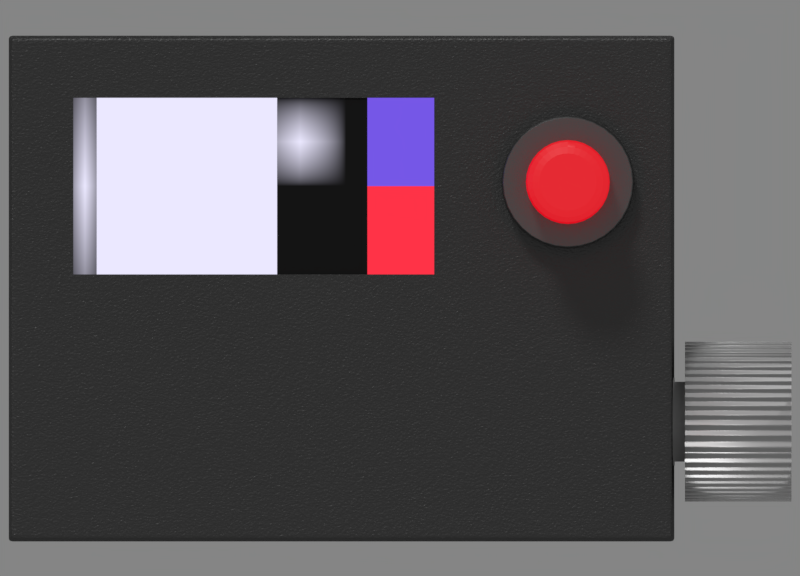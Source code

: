 # Source: mRemote.blend  (saved by Blender 2.78.0; exported with 4.5.12 LTS)
import bpy
from mathutils import Matrix  # noqa: F401  (used for matrix-valued properties, if any)

bpy.ops.wm.read_factory_settings(use_empty=True)
scene = bpy.context.scene
scene.name = 'Scene'

# ---- collections
col_collection_1 = bpy.data.collections.new('Collection 1'); scene.collection.children.link(col_collection_1)
col_collection_2 = bpy.data.collections.new('Collection 2'); scene.collection.children.link(col_collection_2)

# ---- images (referenced by path relative to the original .blend; pixels are not part of the script)
import os
ASSET_DIR = os.environ.get("B2B_ASSET_DIR", "")  # directory of the original .blend (textures are referenced by path, not embedded)
HERE = os.path.dirname(os.path.abspath(__file__))  # packed textures are extracted next to this script under _unpacked/

def load_image(name, relpath, width, height, colorspace="sRGB"):
    """Load a texture the original file referenced (path relative to the .blend, or extracted next to this script)."""
    p = next((c for c in (os.path.join(HERE, relpath), os.path.join(ASSET_DIR, relpath)) if relpath and os.path.exists(c)), "")
    if p:
        img = bpy.data.images.load(p, check_existing=True)
        img.name = name
    else:  # same state as the original file: an image datablock whose file is absent (Cycles renders it pink)
        img = bpy.data.images.new(name, width, height)
        img.source = "FILE"
        img.filepath = "//" + (relpath or name)
    img.colorspace_settings.name = colorspace
    return img
img_n_value_png = load_image('n-value.png', 'n-value.png', 1024, 1024, 'sRGB')
img_rf_64_png = load_image('rf_64.png', 'rf_64.png', 1024, 1024, 'sRGB')
img_rec_64_png = load_image('rec_64.png', 'rec_64.png', 1024, 1024, 'sRGB')
img_iris_64_png = load_image('iris_64.png', 'iris_64.png', 1024, 1024, 'sRGB')
img_rot_32_png = load_image('rot_32.png', 'rot_32.png', 1024, 1024, 'sRGB')

# ---- materials (node trees are filled in below, after node groups)
mat_plasik_glnzend = bpy.data.materials.new('Plasik glnzend')
mat_plasik_glnzend.alpha_threshold = 0.0
mat_plasik_glnzend.roughness = 0.5
mat_plasik_glnzend.line_color = (0.0, 0.0, 0.0, 1.0)
mat_plasik_rot = bpy.data.materials.new('Plasik rot')
mat_plasik_rot.alpha_threshold = 0.0
mat_plasik_rot.roughness = 0.5
mat_plasik_rot.line_color = (0.0, 0.0, 0.0, 1.0)
mat_plasik = bpy.data.materials.new('Plasik')
mat_plasik.alpha_threshold = 0.0
mat_plasik.roughness = 0.5
mat_plasik.line_color = (0.0, 0.0, 0.0, 1.0)
mat_dark = bpy.data.materials.new('dark')
mat_dark.alpha_threshold = 0.0
mat_dark.roughness = 0.5
mat_oled_nav = bpy.data.materials.new('oled nav')
mat_oled_nav.alpha_threshold = 0.0
mat_oled_nav.roughness = 0.5
mat_oled_rf = bpy.data.materials.new('oled rf')
mat_oled_rf.alpha_threshold = 0.0
mat_oled_rf.roughness = 0.5
mat_oled_rec = bpy.data.materials.new('oled rec')
mat_oled_rec.alpha_threshold = 0.0
mat_oled_rec.roughness = 0.5
mat_oled_icon = bpy.data.materials.new('oled icon')
mat_oled_icon.alpha_threshold = 0.0
mat_oled_icon.roughness = 0.5
mat_oled_edit = bpy.data.materials.new('oled edit')
mat_oled_edit.alpha_threshold = 0.0
mat_oled_edit.roughness = 0.5
mat_aluriffel = bpy.data.materials.new('Aluriffel')
mat_aluriffel.alpha_threshold = 0.0
mat_aluriffel.roughness = 0.5
mat_alu = bpy.data.materials.new('Alu')
mat_alu.alpha_threshold = 0.0
mat_alu.roughness = 0.5

# ---- material node trees
mat_plasik_glnzend.use_nodes = True; mat_plasik_glnzend.node_tree.nodes.clear()
_N = mat_plasik_glnzend.node_tree.nodes; _L = mat_plasik_glnzend.node_tree.links
n0 = _N.new('ShaderNodeBsdfDiffuse'); n0.name = 'Diffuse BSDF'; n0.location = (10, 300)
n0.inputs[0].default_value = (0.01059, 0.01059, 0.01059, 1.0)
n1 = _N.new('ShaderNodeMixShader'); n1.name = 'Mix Shader'; n1.location = (240, 283)
n1.inputs[0].default_value = 0.2636
n2 = _N.new('ShaderNodeBsdfAnisotropic'); n2.name = 'Glossy BSDF'; n2.location = (10, 154)
n2.distribution = 'GGX'
n2.inputs[1].default_value = 0.4472
n3 = _N.new('ShaderNodeOutputMaterial'); n3.name = 'Material Output'; n3.location = (535, 165)
n4 = _N.new('ShaderNodeRGBToBW'); n4.name = 'RGB to BW'; n4.location = (189, -25)
n5 = _N.new('ShaderNodeTexNoise'); n5.name = 'Noise Texture'; n5.location = (10, -32)
n5.inputs[2].default_value = 200.0
n6 = _N.new('ShaderNodeMath'); n6.name = 'Math'; n6.location = (372, 48)
n6.operation = 'MULTIPLY'
n6.inputs[1].default_value = 0.005
n7 = _N.new('ShaderNodeDisplacement'); n7.name = 'Displacement'; n7.location = (0, 0)
n7.inputs[1].default_value = 0.0
n7.inputs[2].default_value = 0.1
_L.new(n0.outputs[0], n1.inputs[1])
_L.new(n1.outputs[0], n3.inputs[0])
_L.new(n2.outputs[0], n1.inputs[2])
_L.new(n5.outputs[1], n4.inputs[0])
_L.new(n4.outputs[0], n6.inputs[0])
_L.new(n6.outputs[0], n7.inputs[0])
_L.new(n7.outputs[0], n3.inputs[2])
n3.is_active_output = True
mat_plasik_rot.use_nodes = True; mat_plasik_rot.node_tree.nodes.clear()
_N = mat_plasik_rot.node_tree.nodes; _L = mat_plasik_rot.node_tree.links
n0 = _N.new('ShaderNodeOutputMaterial'); n0.name = 'Material Output'; n0.location = (743, 165)
n1 = _N.new('ShaderNodeBsdfDiffuse'); n1.name = 'Diffuse BSDF'; n1.location = (-1, 450)
n1.inputs[0].default_value = (0.698, 0.0, 0.0007007, 1.0)
n2 = _N.new('ShaderNodeBsdfAnisotropic'); n2.name = 'Glossy BSDF'; n2.location = (1, 133)
n2.distribution = 'GGX'
n2.inputs[1].default_value = 0.4472
n3 = _N.new('ShaderNodeMixShader'); n3.name = 'Mix Shader'; n3.location = (449, 283)
n3.inputs[0].default_value = 0.1091
n4 = _N.new('ShaderNodeMixShader'); n4.name = 'Mix Shader.001'; n4.location = (229, 327)
n4.inputs[0].default_value = 0.8
n5 = _N.new('ShaderNodeEmission'); n5.name = 'Emission'; n5.location = (-5, 289)
n5.inputs[0].default_value = (1.0, 0.0, 0.01318, 1.0)
_L.new(n1.outputs[0], n4.inputs[1])
_L.new(n3.outputs[0], n0.inputs[0])
_L.new(n2.outputs[0], n3.inputs[2])
_L.new(n4.outputs[0], n3.inputs[1])
_L.new(n5.outputs[0], n4.inputs[2])
n0.is_active_output = True
mat_plasik.use_nodes = True; mat_plasik.node_tree.nodes.clear()
_N = mat_plasik.node_tree.nodes; _L = mat_plasik.node_tree.links
n0 = _N.new('ShaderNodeBsdfDiffuse'); n0.name = 'Diffuse BSDF'; n0.location = (10, 300)
n0.inputs[0].default_value = (0.01296, 0.01296, 0.01296, 1.0)
n1 = _N.new('ShaderNodeMixShader'); n1.name = 'Mix Shader'; n1.location = (240, 283)
n1.inputs[0].default_value = 0.1091
n2 = _N.new('ShaderNodeBsdfAnisotropic'); n2.name = 'Glossy BSDF'; n2.location = (10, 154)
n2.distribution = 'GGX'
n2.inputs[1].default_value = 0.4472
n3 = _N.new('ShaderNodeOutputMaterial'); n3.name = 'Material Output'; n3.location = (535, 165)
n4 = _N.new('ShaderNodeRGBToBW'); n4.name = 'RGB to BW'; n4.location = (189, -25)
n5 = _N.new('ShaderNodeTexNoise'); n5.name = 'Noise Texture'; n5.location = (10, -32)
n5.inputs[2].default_value = 250.0
n6 = _N.new('ShaderNodeMath'); n6.name = 'Math'; n6.location = (372, 48)
n6.operation = 'MULTIPLY'
n6.inputs[1].default_value = 0.1
n7 = _N.new('ShaderNodeDisplacement'); n7.name = 'Displacement'; n7.location = (0, 0)
n7.inputs[1].default_value = 0.0
n7.inputs[2].default_value = 0.1
_L.new(n0.outputs[0], n1.inputs[1])
_L.new(n1.outputs[0], n3.inputs[0])
_L.new(n2.outputs[0], n1.inputs[2])
_L.new(n5.outputs[1], n4.inputs[0])
_L.new(n4.outputs[0], n6.inputs[0])
_L.new(n6.outputs[0], n7.inputs[0])
_L.new(n7.outputs[0], n3.inputs[2])
n3.is_active_output = True
mat_dark.use_nodes = True; mat_dark.node_tree.nodes.clear()
_N = mat_dark.node_tree.nodes; _L = mat_dark.node_tree.links
n0 = _N.new('ShaderNodeOutputMaterial'); n0.name = 'Material Output'; n0.location = (475, 295)
n1 = _N.new('ShaderNodeMixShader'); n1.name = 'Mix Shader'; n1.location = (236, 268)
n1.inputs[0].default_value = 0.0
n2 = _N.new('ShaderNodeEmission'); n2.name = 'Emission.001'; n2.location = (6, 184)
n2.inputs[0].default_value = (0.01815, 0.01815, 0.01815, 1.0)
n3 = _N.new('ShaderNodeBsdfDiffuse'); n3.name = 'Diffuse BSDF'; n3.location = (2, 412)
n3.inputs[0].default_value = (0.01677, 0.01677, 0.01677, 1.0)
_L.new(n3.outputs[0], n1.inputs[1])
_L.new(n1.outputs[0], n0.inputs[0])
_L.new(n2.outputs[0], n1.inputs[2])
n0.is_active_output = True
mat_oled_nav.use_nodes = True; mat_oled_nav.node_tree.nodes.clear()
_N = mat_oled_nav.node_tree.nodes; _L = mat_oled_nav.node_tree.links
n0 = _N.new('ShaderNodeOutputMaterial'); n0.name = 'Material Output'; n0.location = (475, 295)
n1 = _N.new('ShaderNodeMixShader'); n1.name = 'Mix Shader'; n1.location = (236, 268)
n2 = _N.new('ShaderNodeEmission'); n2.name = 'Emission.001'; n2.location = (6, 184)
n2.inputs[0].default_value = (0.83, 0.8048, 1.0, 1.0)
n3 = _N.new('ShaderNodeBsdfDiffuse'); n3.name = 'Diffuse BSDF'; n3.location = (2, 412)
n3.inputs[0].default_value = (0.01677, 0.01677, 0.01677, 1.0)
n4 = _N.new('ShaderNodeTexImage'); n4.name = 'Image Texture'; n4.location = (-241, 342)
n4.width = 140
n4.image = img_n_value_png
n4.extension = 'CLIP'
_L.new(n3.outputs[0], n1.inputs[1])
_L.new(n4.outputs[1], n1.inputs[0])
_L.new(n1.outputs[0], n0.inputs[0])
_L.new(n2.outputs[0], n1.inputs[2])
n0.is_active_output = True
mat_oled_rf.use_nodes = True; mat_oled_rf.node_tree.nodes.clear()
_N = mat_oled_rf.node_tree.nodes; _L = mat_oled_rf.node_tree.links
n0 = _N.new('ShaderNodeOutputMaterial'); n0.name = 'Material Output'; n0.location = (475, 295)
n1 = _N.new('ShaderNodeMixShader'); n1.name = 'Mix Shader'; n1.location = (236, 268)
n2 = _N.new('ShaderNodeEmission'); n2.name = 'Emission'; n2.location = (192, -112)
n2.inputs[0].default_value = (0.8, 0.8, 0.8, 1.0)
n3 = _N.new('ShaderNodeEmission'); n3.name = 'Emission.001'; n3.location = (6, 184)
n3.inputs[0].default_value = (0.1794, 0.09622, 0.8, 1.0)
n4 = _N.new('ShaderNodeTexImage'); n4.name = 'Image Texture'; n4.location = (-255, 340)
n4.width = 140
n4.image = img_rf_64_png
n5 = _N.new('ShaderNodeBsdfDiffuse'); n5.name = 'Diffuse BSDF'; n5.location = (2, 412)
n5.inputs[0].default_value = (0.01677, 0.01677, 0.01677, 1.0)
_L.new(n5.outputs[0], n1.inputs[1])
_L.new(n1.outputs[0], n0.inputs[0])
_L.new(n3.outputs[0], n1.inputs[2])
_L.new(n4.outputs[1], n1.inputs[0])
n0.is_active_output = True
mat_oled_rec.use_nodes = True; mat_oled_rec.node_tree.nodes.clear()
_N = mat_oled_rec.node_tree.nodes; _L = mat_oled_rec.node_tree.links
n0 = _N.new('ShaderNodeOutputMaterial'); n0.name = 'Material Output'; n0.location = (475, 295)
n1 = _N.new('ShaderNodeMixShader'); n1.name = 'Mix Shader'; n1.location = (236, 268)
n2 = _N.new('ShaderNodeEmission'); n2.name = 'Emission'; n2.location = (192, -112)
n2.inputs[0].default_value = (0.8, 0.8, 0.8, 1.0)
n3 = _N.new('ShaderNodeEmission'); n3.name = 'Emission.001'; n3.location = (6, 184)
n3.inputs[0].default_value = (1.0, 0.03276, 0.06371, 1.0)
n4 = _N.new('ShaderNodeTexImage'); n4.name = 'Image Texture'; n4.location = (-255, 340)
n4.width = 140
n4.image = img_rec_64_png
n5 = _N.new('ShaderNodeBsdfDiffuse'); n5.name = 'Diffuse BSDF'; n5.location = (2, 412)
n5.inputs[0].default_value = (0.01677, 0.01677, 0.01677, 1.0)
_L.new(n5.outputs[0], n1.inputs[1])
_L.new(n4.outputs[1], n1.inputs[0])
_L.new(n1.outputs[0], n0.inputs[0])
_L.new(n3.outputs[0], n1.inputs[2])
n0.is_active_output = True
mat_oled_icon.use_nodes = True; mat_oled_icon.node_tree.nodes.clear()
_N = mat_oled_icon.node_tree.nodes; _L = mat_oled_icon.node_tree.links
n0 = _N.new('ShaderNodeOutputMaterial'); n0.name = 'Material Output'; n0.location = (475, 295)
n1 = _N.new('ShaderNodeMixShader'); n1.name = 'Mix Shader'; n1.location = (236, 268)
n2 = _N.new('ShaderNodeEmission'); n2.name = 'Emission'; n2.location = (192, -112)
n2.inputs[0].default_value = (0.8, 0.8, 0.8, 1.0)
n3 = _N.new('ShaderNodeEmission'); n3.name = 'Emission.001'; n3.location = (6, 184)
n3.inputs[0].default_value = (0.83, 0.8048, 1.0, 1.0)
n4 = _N.new('ShaderNodeTexImage'); n4.name = 'Image Texture'; n4.location = (-255, 340)
n4.width = 140
n4.image = img_iris_64_png
n5 = _N.new('ShaderNodeBsdfDiffuse'); n5.name = 'Diffuse BSDF'; n5.location = (2, 412)
n5.inputs[0].default_value = (0.01677, 0.01677, 0.01677, 1.0)
_L.new(n5.outputs[0], n1.inputs[1])
_L.new(n4.outputs[1], n1.inputs[0])
_L.new(n1.outputs[0], n0.inputs[0])
_L.new(n3.outputs[0], n1.inputs[2])
n0.is_active_output = True
mat_oled_edit.use_nodes = True; mat_oled_edit.node_tree.nodes.clear()
_N = mat_oled_edit.node_tree.nodes; _L = mat_oled_edit.node_tree.links
n0 = _N.new('ShaderNodeOutputMaterial'); n0.name = 'Material Output'; n0.location = (475, 295)
n1 = _N.new('ShaderNodeMixShader'); n1.name = 'Mix Shader'; n1.location = (236, 268)
n2 = _N.new('ShaderNodeEmission'); n2.name = 'Emission.001'; n2.location = (6, 184)
n2.inputs[0].default_value = (0.83, 0.8048, 1.0, 1.0)
n3 = _N.new('ShaderNodeBsdfDiffuse'); n3.name = 'Diffuse BSDF'; n3.location = (2, 412)
n3.inputs[0].default_value = (0.01677, 0.01677, 0.01677, 1.0)
n4 = _N.new('ShaderNodeTexImage'); n4.name = 'Image Texture'; n4.location = (-241, 342)
n4.width = 140
n4.image = img_rot_32_png
n4.extension = 'CLIP'
_L.new(n3.outputs[0], n1.inputs[1])
_L.new(n4.outputs[1], n1.inputs[0])
_L.new(n1.outputs[0], n0.inputs[0])
_L.new(n2.outputs[0], n1.inputs[2])
n0.is_active_output = True
mat_aluriffel.use_nodes = True; mat_aluriffel.node_tree.nodes.clear()
_N = mat_aluriffel.node_tree.nodes; _L = mat_aluriffel.node_tree.links
n0 = _N.new('ShaderNodeBsdfDiffuse'); n0.name = 'Diffuse BSDF'; n0.location = (10, 300)
n0.inputs[1].default_value = 0.1
n1 = _N.new('ShaderNodeMixShader'); n1.name = 'Mix Shader'; n1.location = (240, 286)
n2 = _N.new('ShaderNodeBsdfAnisotropic'); n2.name = 'Glossy BSDF'; n2.location = (6, 147)
n2.distribution = 'GGX'
n2.inputs[1].default_value = 0.4472
n3 = _N.new('ShaderNodeOutputMaterial'); n3.name = 'Material Output'; n3.location = (873, 245)
n4 = _N.new('ShaderNodeUVMap'); n4.name = 'UV Map'; n4.location = (-222, -44)
n4.uv_map = 'UVMap'
n5 = _N.new('ShaderNodeMapping'); n5.name = 'Mapping'; n5.location = (8, -18)
n5.inputs[2].default_value = (0.0, 0.7854, 0.0)
n6 = _N.new('ShaderNodeMath'); n6.name = 'Math'; n6.location = (700, 145)
n6.operation = 'MULTIPLY'
n6.inputs[1].default_value = 1.0
n7 = _N.new('ShaderNodeTexWave'); n7.name = 'Wave Texture'; n7.location = (408, 57)
n7.bands_direction = 'DIAGONAL'
n7.rings_direction = 'SPHERICAL'
n7.inputs[1].default_value = 16.2
n7.inputs[4].default_value = 1.4
n7.inputs[6].default_value = 1.571
n8 = _N.new('ShaderNodeDisplacement'); n8.name = 'Displacement'; n8.location = (0, 0)
n8.inputs[1].default_value = 0.0
n8.inputs[2].default_value = 0.1
_L.new(n0.outputs[0], n1.inputs[1])
_L.new(n2.outputs[0], n1.inputs[2])
_L.new(n4.outputs[0], n5.inputs[0])
_L.new(n5.outputs[0], n7.inputs[0])
_L.new(n1.outputs[0], n3.inputs[0])
_L.new(n7.outputs[0], n6.inputs[0])
_L.new(n6.outputs[0], n8.inputs[0])
_L.new(n8.outputs[0], n3.inputs[2])
n3.is_active_output = True
mat_alu.use_nodes = True; mat_alu.node_tree.nodes.clear()
_N = mat_alu.node_tree.nodes; _L = mat_alu.node_tree.links
n0 = _N.new('ShaderNodeBsdfDiffuse'); n0.name = 'Diffuse BSDF'; n0.location = (10, 300)
n0.inputs[1].default_value = 0.1
n1 = _N.new('ShaderNodeMixShader'); n1.name = 'Mix Shader'; n1.location = (240, 286)
n2 = _N.new('ShaderNodeBsdfAnisotropic'); n2.name = 'Glossy BSDF'; n2.location = (6, 147)
n2.distribution = 'GGX'
n2.inputs[1].default_value = 0.4472
n3 = _N.new('ShaderNodeOutputMaterial'); n3.name = 'Material Output'; n3.location = (480, 235)
_L.new(n0.outputs[0], n1.inputs[1])
_L.new(n2.outputs[0], n1.inputs[2])
_L.new(n1.outputs[0], n3.inputs[0])
n3.is_active_output = True

# ---- world
world_world = bpy.data.worlds.new('World'); scene.world = world_world
world_world.use_nodes = True; world_world.node_tree.nodes.clear()
_N = world_world.node_tree.nodes; _L = world_world.node_tree.links
n0 = _N.new('ShaderNodeBackground'); n0.name = 'Background'; n0.location = (26, 307)
n0.inputs[0].default_value = (0.233, 0.233, 0.233, 1.0)
n1 = _N.new('ShaderNodeOutputWorld'); n1.name = 'World Output'; n1.location = (325, 306)
_L.new(n0.outputs[0], n1.inputs[0])
n1.is_active_output = True
world_world.color = (0.1473, 0.1473, 0.1473)
world_world.use_sun_shadow = False
world_world.sun_shadow_jitter_overblur = 0.0
world_world.cycles.sampling_method = 'MANUAL'

# ---- cameras
cam_camera_001 = bpy.data.cameras.new('Camera.001')
cam_camera_001.type = 'ORTHO'
cam_camera_001.clip_end = 100.0
cam_camera_001.lens = 35.0
cam_camera_001.sensor_width = 32.0
cam_camera_001.sensor_height = 18.0
cam_camera_001.ortho_scale = 6.01
cam_camera_001.display_size = 2.0
cam_camera_001.dof.focus_distance = 0.0
cam_camera = bpy.data.cameras.new('Camera')
cam_camera.clip_end = 100.0
cam_camera.lens = 35.0
cam_camera.sensor_width = 32.0
cam_camera.sensor_height = 18.0
cam_camera.ortho_scale = 7.314
cam_camera.dof.focus_distance = 0.0

# ---- lights
light_lamp_001 = bpy.data.lights.new('Lamp.001', 'SUN')
light_lamp_001.transmission_factor = 0.0
light_lamp_001.cutoff_distance = 30.0
light_lamp_001.angle = 0.1993
light_lamp_001.energy = 1.0
light_lamp_001.shadow_buffer_clip_start = 1.001
light_lamp_001.shadow_soft_size = 0.1
light_lamp_001.shadow_cascade_max_distance = 1000.0
light_lamp = bpy.data.lights.new('Lamp', 'POINT')
light_lamp.transmission_factor = 0.0
light_lamp.cutoff_distance = 30.0
light_lamp.energy = 100.0
light_lamp.shadow_buffer_clip_start = 1.001
light_lamp.shadow_soft_size = 0.1
light_lamp.shadow_maximum_resolution = 0.006
light_lamp.use_absolute_resolution = True

# ---- meshes
me_circle_001 = bpy.data.meshes.new('Circle.001')
me_circle_001.from_pydata([(0.0, 0.5, 0.0), (-0.09755, 0.4904, 0.0), (-0.1913, 0.4619, 0.0), (-0.2778, 0.4157, 0.0), (-0.3536, 0.3536, 0.0), (-0.4157, 0.2778, 0.0), (-0.4619, 0.1913, 0.0), (-0.4904, 0.09755, 0.0), (-0.5, 3.775e-08, 0.0), (-0.4904, -0.09755, 0.0), (-0.4619, -0.1913, 0.0), (-0.4157, -0.2778, 0.0), (-0.3536, -0.3536, 0.0), (-0.2778, -0.4157, 0.0), (-0.1913, -0.4619, 0.0), (-0.09755, -0.4904, 0.0), (1.629e-07, -0.5, 0.0), (0.09755, -0.4904, 0.0), (0.1913, -0.4619, 0.0), (0.2778, -0.4157, 0.0), (0.3536, -0.3536, 0.0), (0.4157, -0.2778, 0.0), (0.4619, -0.1913, 0.0), (0.4904, -0.09754, 0.0), (0.5, 4.828e-07, 0.0), (0.4904, 0.09755, 0.0), (0.4619, 0.1913, 0.0), (0.4157, 0.2778, 0.0), (0.3536, 0.3536, 0.0), (0.2778, 0.4157, 0.0), (0.1913, 0.4619, 0.0), (0.09754, 0.4904, 0.0), (-2.075e-09, 0.4825, 0.1679), (-0.09414, 0.4733, 0.1679), (-0.1847, 0.4458, 0.1679), (-0.2681, 0.4012, 0.1679), (-0.3412, 0.3412, 0.1679), (-0.4012, 0.2681, 0.1679), (-0.4458, 0.1847, 0.1679), (-0.4733, 0.09414, 0.1679), (-0.4825, 2.918e-08, 0.1679), (-0.4733, -0.09414, 0.1679), (-0.4458, -0.1847, 0.1679), (-0.4012, -0.2681, 0.1679), (-0.3412, -0.3412, 0.1679), (-0.2681, -0.4012, 0.1679), (-0.1847, -0.4458, 0.1679), (-0.09414, -0.4733, 0.1679), (1.552e-07, -0.4825, 0.1679), (0.09414, -0.4733, 0.1679), (0.1847, -0.4458, 0.1679), (0.2681, -0.4012, 0.1679), (0.3412, -0.3412, 0.1679), (0.4012, -0.2681, 0.1679), (0.4458, -0.1847, 0.1679), (0.4733, -0.09414, 0.1679), (0.4825, 4.587e-07, 0.1679), (0.4733, 0.09414, 0.1679), (0.4458, 0.1847, 0.1679), (0.4012, 0.2681, 0.1679), (0.3412, 0.3412, 0.1679), (0.2681, 0.4012, 0.1679), (0.1847, 0.4458, 0.1679), (0.09413, 0.4733, 0.1679), (-9.257e-09, 0.3155, 0.1679), (-0.06154, 0.3094, 0.1679), (-0.1207, 0.2914, 0.1679), (-0.1753, 0.2623, 0.1679), (-0.2231, 0.2231, 0.1679), (-0.2623, 0.1753, 0.1679), (-0.2914, 0.1207, 0.1679), (-0.3094, 0.06154, 0.1679), (-0.3155, 7.292e-08, 0.1679), (-0.3094, -0.06154, 0.1679), (-0.2914, -0.1207, 0.1679), (-0.2623, -0.1753, 0.1679), (-0.2231, -0.2231, 0.1679), (-0.1753, -0.2623, 0.1679), (-0.1207, -0.2914, 0.1679), (-0.06154, -0.3094, 0.1679), (9.353e-08, -0.3155, 0.1679), (0.06154, -0.3094, 0.1679), (0.1207, -0.2914, 0.1679), (0.1753, -0.2623, 0.1679), (0.2231, -0.2231, 0.1679), (0.2623, -0.1753, 0.1679), (0.2914, -0.1207, 0.1679), (0.3094, -0.06154, 0.1679), (0.3155, 3.537e-07, 0.1679), (0.3094, 0.06154, 0.1679), (0.2914, 0.1207, 0.1679), (0.2623, 0.1753, 0.1679), (0.2231, 0.2231, 0.1679), (0.1753, 0.2623, 0.1679), (0.1207, 0.2914, 0.1679), (0.06154, 0.3094, 0.1679), (-9.257e-09, 0.3155, 0.6958), (-0.06154, 0.3094, 0.6958), (-0.1207, 0.2914, 0.6958), (-0.1753, 0.2623, 0.6958), (-0.2231, 0.2231, 0.6958), (-0.2623, 0.1753, 0.6958), (-0.2914, 0.1207, 0.6958), (-0.3094, 0.06154, 0.6958), (-0.3155, 3.307e-08, 0.6958), (-0.3094, -0.06154, 0.6958), (-0.2914, -0.1207, 0.6958), (-0.2623, -0.1753, 0.6958), (-0.2231, -0.2231, 0.6958), (-0.1753, -0.2623, 0.6958), (-0.1207, -0.2914, 0.6958), (-0.06154, -0.3094, 0.6958), (9.353e-08, -0.3155, 0.6958), (0.06154, -0.3094, 0.6958), (0.1207, -0.2914, 0.6958), (0.1753, -0.2623, 0.6958), (0.2231, -0.2231, 0.6958), (0.2623, -0.1753, 0.6958), (0.2914, -0.1207, 0.6958), (0.3094, -0.06154, 0.6958), (0.3155, 3.139e-07, 0.6958), (0.3094, 0.06154, 0.6958), (0.2914, 0.1207, 0.6958), (0.2623, 0.1753, 0.6958), (0.2231, 0.2231, 0.6958), (0.1753, 0.2623, 0.6958), (0.1207, 0.2914, 0.6958), (0.06154, 0.3094, 0.6958)], [], [(3, 2, 34, 35), (30, 29, 61, 62), (17, 16, 48, 49), (4, 3, 35, 36), (31, 30, 62, 63), (18, 17, 49, 50), (5, 4, 36, 37), (0, 31, 63, 32), (19, 18, 50, 51), (6, 5, 37, 38), (20, 19, 51, 52), (7, 6, 38, 39), (21, 20, 52, 53), (8, 7, 39, 40), (22, 21, 53, 54), (9, 8, 40, 41), (23, 22, 54, 55), (10, 9, 41, 42), (24, 23, 55, 56), (11, 10, 42, 43), (25, 24, 56, 57), (12, 11, 43, 44), (26, 25, 57, 58), (13, 12, 44, 45), (27, 26, 58, 59), (14, 13, 45, 46), (1, 0, 32, 33), (28, 27, 59, 60), (15, 14, 46, 47), (2, 1, 33, 34), (29, 28, 60, 61), (16, 15, 47, 48), (57, 56, 88, 89), (44, 43, 75, 76), (58, 57, 89, 90), (45, 44, 76, 77), (59, 58, 90, 91), (46, 45, 77, 78), (33, 32, 64, 65), (60, 59, 91, 92), (47, 46, 78, 79), (34, 33, 65, 66), (61, 60, 92, 93), (48, 47, 79, 80), (35, 34, 66, 67), (62, 61, 93, 94), (49, 48, 80, 81), (36, 35, 67, 68), (63, 62, 94, 95), (50, 49, 81, 82), (37, 36, 68, 69), (32, 63, 95, 64), (51, 50, 82, 83), (38, 37, 69, 70), (52, 51, 83, 84), (39, 38, 70, 71), (53, 52, 84, 85), (40, 39, 71, 72), (54, 53, 85, 86), (41, 40, 72, 73), (55, 54, 86, 87), (42, 41, 73, 74), (56, 55, 87, 88), (43, 42, 74, 75), (65, 64, 96, 97), (92, 91, 123, 124), (79, 78, 110, 111), (66, 65, 97, 98), (93, 92, 124, 125), (80, 79, 111, 112), (67, 66, 98, 99), (94, 93, 125, 126), (81, 80, 112, 113), (68, 67, 99, 100), (95, 94, 126, 127), (82, 81, 113, 114), (69, 68, 100, 101), (64, 95, 127, 96), (83, 82, 114, 115), (70, 69, 101, 102), (84, 83, 115, 116), (71, 70, 102, 103), (85, 84, 116, 117), (72, 71, 103, 104), (86, 85, 117, 118), (73, 72, 104, 105), (87, 86, 118, 119), (74, 73, 105, 106), (88, 87, 119, 120), (75, 74, 106, 107), (89, 88, 120, 121), (76, 75, 107, 108), (90, 89, 121, 122), (77, 76, 108, 109), (91, 90, 122, 123), (78, 77, 109, 110), (97, 96, 127, 126, 125, 124, 123, 122, 121, 120, 119, 118, 117, 116, 115, 114, 113, 112, 111, 110, 109, 108, 107, 106, 105, 104, 103, 102, 101, 100, 99, 98)])
me_circle_001.polygons.foreach_set('use_smooth', [1, 1, 1, 1, 1, 1, 1, 1, 1, 1, 1, 1, 1, 1, 1, 1, 1, 1, 1, 1, 1, 1, 1, 1, 1, 1, 1, 1, 1, 1, 1, 1, 0, 0, 0, 0, 0, 0, 0, 0, 0, 0, 0, 0, 0, 0, 0, 0, 0, 0, 0, 0, 0, 0, 0, 0, 0, 0, 0, 0, 0, 0, 0, 0, 1, 1, 1, 1, 1, 1, 1, 1, 1, 1, 1, 1, 1, 1, 1, 1, 1, 1, 1, 1, 1, 1, 1, 1, 1, 1, 1, 1, 1, 1, 1, 1, 0])
me_circle_001.polygons.foreach_set('material_index', [0, 0, 0, 0, 0, 0, 0, 0, 0, 0, 0, 0, 0, 0, 0, 0, 0, 0, 0, 0, 0, 0, 0, 0, 0, 0, 0, 0, 0, 0, 0, 0, 0, 0, 0, 0, 0, 0, 0, 0, 0, 0, 0, 0, 0, 0, 0, 0, 0, 0, 0, 0, 0, 0, 0, 0, 0, 0, 0, 0, 0, 0, 0, 0, 1, 1, 1, 1, 1, 1, 1, 1, 1, 1, 1, 1, 1, 1, 1, 1, 1, 1, 1, 1, 1, 1, 1, 1, 1, 1, 1, 1, 1, 1, 1, 1, 1])
me_circle_001.materials.append(mat_plasik_glnzend)
me_circle_001.materials.append(mat_plasik_rot)
me_circle_001.use_remesh_preserve_volume = False
me_circle_001.use_remesh_preserve_attributes = False
me_circle_001.use_mirror_vertex_groups = False
me_circle_001.update()
me_cube = bpy.data.meshes.new('Cube')
me_cube.from_pydata([(0.9847, 0.9814, -0.5595), (0.9847, -0.9814, -0.5595), (-0.9847, -0.9814, -0.5595), (-0.9847, 0.9814, -0.5595), (0.9847, 0.9814, -0.5278), (0.9847, -0.9814, -0.5278), (-0.9847, -0.9814, -0.5278), (-0.9847, 0.9814, -0.5278), (0.9923, 0.9772, -0.9769), (0.98, 0.9769, -0.9889), (0.9802, 0.9893, -0.9769), (0.9905, 0.977, -0.9829), (0.9907, 0.9832, -0.9769), (0.989, 0.9828, -0.9827), (0.98, 0.983, -0.9873), (0.986, 0.9769, -0.9873), (0.9858, 0.9827, -0.9858), (0.9862, 0.9876, -0.9769), (0.9801, 0.9875, -0.9829), (0.9859, 0.9859, -0.9827), (0.9923, -0.9772, -0.9769), (0.9802, -0.9893, -0.9769), (0.98, -0.9769, -0.9889), (0.9907, -0.9832, -0.9769), (0.9905, -0.977, -0.9829), (0.989, -0.9828, -0.9827), (0.9801, -0.9875, -0.9829), (0.9862, -0.9876, -0.9769), (0.9859, -0.9859, -0.9827), (0.986, -0.9769, -0.9873), (0.98, -0.983, -0.9873), (0.9858, -0.9827, -0.9858), (-0.9802, -0.9893, -0.9769), (-0.9923, -0.9772, -0.9769), (-0.98, -0.9769, -0.9889), (-0.9862, -0.9876, -0.9769), (-0.9801, -0.9875, -0.9829), (-0.9859, -0.9859, -0.9827), (-0.9905, -0.977, -0.9829), (-0.9907, -0.9832, -0.9769), (-0.989, -0.9828, -0.9827), (-0.98, -0.983, -0.9873), (-0.986, -0.9769, -0.9873), (-0.9858, -0.9827, -0.9858), (-0.9802, 0.9893, -0.9769), (-0.98, 0.9769, -0.9889), (-0.9923, 0.9772, -0.9769), (-0.9801, 0.9875, -0.9829), (-0.9862, 0.9876, -0.9769), (-0.9859, 0.9859, -0.9827), (-0.986, 0.9769, -0.9873), (-0.98, 0.983, -0.9873), (-0.9858, 0.9827, -0.9858), (-0.9907, 0.9832, -0.9769), (-0.9905, 0.977, -0.9829), (-0.989, 0.9828, -0.9827), (0.9801, 0.989, 0.9769), (0.98, 0.9769, 0.9889), (0.9921, 0.977, 0.9769), (0.98, 0.9874, 0.9829), (0.9861, 0.9874, 0.9769), (0.9858, 0.9858, 0.9827), (0.986, 0.9769, 0.9873), (0.98, 0.9829, 0.9873), (0.9858, 0.9827, 0.9858), (0.9905, 0.983, 0.9769), (0.9905, 0.9769, 0.9829), (0.9889, 0.9827, 0.9827), (0.9801, -0.989, 0.9769), (0.9921, -0.977, 0.9769), (0.98, -0.9769, 0.9889), (0.9861, -0.9874, 0.9769), (0.98, -0.9874, 0.9829), (0.9858, -0.9858, 0.9827), (0.9905, -0.9769, 0.9829), (0.9905, -0.983, 0.9769), (0.9889, -0.9827, 0.9827), (0.98, -0.9829, 0.9873), (0.986, -0.9769, 0.9873), (0.9858, -0.9827, 0.9858), (-0.9921, -0.977, 0.9769), (-0.9801, -0.989, 0.9769), (-0.98, -0.9769, 0.9889), (-0.9905, -0.983, 0.9769), (-0.9905, -0.9769, 0.9829), (-0.9889, -0.9827, 0.9827), (-0.98, -0.9874, 0.9829), (-0.9861, -0.9874, 0.9769), (-0.9858, -0.9858, 0.9827), (-0.986, -0.9769, 0.9873), (-0.98, -0.9829, 0.9873), (-0.9858, -0.9827, 0.9858), (-0.9921, 0.977, 0.9769), (-0.98, 0.9769, 0.9889), (-0.9801, 0.989, 0.9769), (-0.9905, 0.9769, 0.9829), (-0.9905, 0.983, 0.9769), (-0.9889, 0.9827, 0.9827), (-0.98, 0.9829, 0.9873), (-0.986, 0.9769, 0.9873), (-0.9858, 0.9827, 0.9858), (-0.9861, 0.9874, 0.9769), (-0.98, 0.9874, 0.9829), (-0.9858, 0.9858, 0.9827), (0.9998, 0.9876, -0.5719), (0.9877, 0.9997, -0.5719), (1.0, 0.9879, -0.5537), (0.998, 0.9935, -0.572), (0.9999, 0.9877, -0.5658), (0.9984, 0.9938, -0.5656), (0.9914, 0.9981, -0.5651), (0.9936, 0.9979, -0.572), (0.9958, 0.997, -0.5654), (0.9999, 0.9878, -0.5597), (0.9959, 0.9938, -0.5585), (0.9978, 0.9939, -0.5614), (0.9941, -0.9928, -0.5543), (0.9877, -0.9997, -0.5719), (0.9998, -0.9876, -0.5719), (0.9923, -0.9963, -0.5587), (0.9969, -0.9914, -0.5587), (0.996, -0.9955, -0.5611), (0.9936, -0.9979, -0.572), (0.9899, -0.9988, -0.5651), (0.9949, -0.9976, -0.5653), (0.999, -0.9895, -0.5651), (0.998, -0.9935, -0.572), (0.9978, -0.9947, -0.5653), (-0.9956, -0.9947, -0.5543), (-0.9998, -0.9876, -0.5719), (-0.9877, -0.9997, -0.5719), (-0.9977, -0.9928, -0.5587), (-0.9935, -0.9972, -0.5587), (-0.9966, -0.9962, -0.5611), (-0.998, -0.9935, -0.572), (-0.9992, -0.9902, -0.5651), (-0.998, -0.995, -0.5653), (-0.9906, -0.999, -0.5651), (-0.9936, -0.9979, -0.572), (-0.9953, -0.9978, -0.5653), (-0.9935, 0.9921, -0.5537), (-0.9877, 0.9997, -0.5719), (-0.9998, 0.9876, -0.5719), (-0.9918, 0.9959, -0.5584), (-0.9966, 0.9908, -0.5584), (-0.9958, 0.9953, -0.5609), (-0.9936, 0.9979, -0.572), (-0.9897, 0.9987, -0.565), (-0.9948, 0.9975, -0.5652), (-0.9989, 0.9892, -0.565), (-0.998, 0.9935, -0.572), (-0.9977, 0.9945, -0.5652), (1.0, 0.9879, -0.5336), (0.9879, 0.9999, -0.5154), (0.9999, 0.9879, -0.5154), (0.996, 0.9938, -0.5288), (1.0, 0.9879, -0.5275), (0.9979, 0.9939, -0.5259), (0.9938, 0.9981, -0.5154), (0.9916, 0.9982, -0.5222), (0.9959, 0.9971, -0.522), (1.0, 0.9879, -0.5215), (0.9981, 0.9938, -0.5154), (0.9985, 0.9939, -0.5217), (0.9999, -0.9879, -0.5154), (0.9879, -0.9999, -0.5154), (0.9941, -0.9928, -0.533), (0.9981, -0.9938, -0.5154), (0.9991, -0.9896, -0.5222), (0.9979, -0.9948, -0.522), (0.9901, -0.9989, -0.5222), (0.9938, -0.9981, -0.5154), (0.995, -0.9977, -0.522), (0.9969, -0.9914, -0.5286), (0.9923, -0.9963, -0.5286), (0.996, -0.9956, -0.5262), (-0.9879, -0.9999, -0.5154), (-0.9999, -0.9879, -0.5154), (-0.9956, -0.9947, -0.533), (-0.9938, -0.9981, -0.5154), (-0.9907, -0.9992, -0.5222), (-0.9953, -0.9979, -0.522), (-0.9993, -0.9904, -0.5222), (-0.9981, -0.9938, -0.5154), (-0.9981, -0.9952, -0.522), (-0.9935, -0.9972, -0.5286), (-0.9977, -0.9929, -0.5286), (-0.9966, -0.9963, -0.5262), (-0.9999, 0.9879, -0.5154), (-0.9879, 0.9999, -0.5154), (-0.9935, 0.9921, -0.5336), (-0.9981, 0.9938, -0.5154), (-0.999, 0.9893, -0.5222), (-0.9978, 0.9946, -0.5221), (-0.9898, 0.9988, -0.5222), (-0.9938, 0.9981, -0.5154), (-0.9949, 0.9976, -0.5221), (-0.9966, 0.9909, -0.5289), (-0.9918, 0.9959, -0.5289), (-0.9958, 0.9953, -0.5264), (-0.8061, 0.05591, 0.9889), (0.2784, 0.05591, 0.9889), (-0.8061, 0.7542, 0.9889), (0.2784, 0.7542, 0.9889), (-0.8061, 0.05591, 0.9734), (0.2784, 0.05591, 0.9734), (-0.8061, 0.7542, 0.9734), (0.2784, 0.7542, 0.9734), (-0.8061, 0.405, 0.9734), (-0.4646, 0.05591, 0.9734), (-0.1935, 0.05591, 0.9734), (0.07764, 0.05591, 0.9734), (0.2784, 0.405, 0.9734), (0.07764, 0.7542, 0.9734), (-0.1935, 0.7542, 0.9734), (-0.4646, 0.7542, 0.9734), (-0.4646, 0.405, 0.9734), (-0.1935, 0.405, 0.9734), (0.07764, 0.405, 0.9734), (-0.7358, 0.7542, 0.9734), (-0.7358, 0.05591, 0.9734), (-0.7358, 0.405, 0.9734)], [], [(105, 10, 44, 141), (165, 68, 81, 176), (202, 200, 204, 208, 206), (177, 80, 92, 188), (106, 140, 3, 0), (8, 104, 118, 20), (56, 153, 189, 94), (33, 129, 142, 46), (21, 117, 130, 32), (154, 58, 69, 164), (128, 178, 6, 2), (128, 116, 1, 2), (166, 178, 6, 5), (140, 128, 2, 3), (116, 166, 5, 1), (178, 190, 7, 6), (106, 152, 4, 0), (152, 166, 5, 4), (116, 106, 0, 1), (190, 152, 4, 7), (140, 190, 7, 3), (8, 11, 13, 12), (11, 15, 16, 13), (9, 14, 16, 15), (14, 18, 19, 16), (10, 17, 19, 18), (17, 12, 13, 19), (13, 16, 19), (20, 23, 25, 24), (23, 27, 28, 25), (21, 26, 28, 27), (26, 30, 31, 28), (22, 29, 31, 30), (29, 24, 25, 31), (25, 28, 31), (32, 35, 37, 36), (35, 39, 40, 37), (33, 38, 40, 39), (38, 42, 43, 40), (34, 41, 43, 42), (41, 36, 37, 43), (37, 40, 43), (44, 47, 49, 48), (47, 51, 52, 49), (45, 50, 52, 51), (50, 54, 55, 52), (46, 53, 55, 54), (53, 48, 49, 55), (49, 52, 55), (56, 59, 61, 60), (59, 63, 64, 61), (57, 62, 64, 63), (62, 66, 67, 64), (58, 65, 67, 66), (65, 60, 61, 67), (61, 64, 67), (68, 71, 73, 72), (71, 75, 76, 73), (69, 74, 76, 75), (74, 78, 79, 76), (70, 77, 79, 78), (77, 72, 73, 79), (73, 76, 79), (80, 83, 85, 84), (83, 87, 88, 85), (81, 86, 88, 87), (86, 90, 91, 88), (82, 89, 91, 90), (89, 84, 85, 91), (85, 88, 91), (92, 95, 97, 96), (95, 99, 100, 97), (93, 98, 100, 99), (98, 102, 103, 100), (94, 101, 103, 102), (101, 96, 97, 103), (97, 100, 103), (104, 107, 109, 108), (107, 111, 112, 109), (105, 110, 112, 111), (110, 114, 115, 112), (106, 113, 115, 114), (113, 108, 109, 115), (109, 112, 115), (116, 119, 121, 120), (119, 123, 124, 121), (117, 122, 124, 123), (122, 126, 127, 124), (118, 125, 127, 126), (125, 120, 121, 127), (121, 124, 127), (128, 131, 133, 132), (131, 135, 136, 133), (129, 134, 136, 135), (134, 138, 139, 136), (130, 137, 139, 138), (137, 132, 133, 139), (133, 136, 139), (140, 143, 145, 144), (143, 147, 148, 145), (141, 146, 148, 147), (146, 150, 151, 148), (142, 149, 151, 150), (149, 144, 145, 151), (145, 148, 151), (152, 155, 157, 156), (155, 159, 160, 157), (153, 158, 160, 159), (158, 162, 163, 160), (154, 161, 163, 162), (161, 156, 157, 163), (157, 160, 163), (164, 167, 169, 168), (167, 171, 172, 169), (165, 170, 172, 171), (170, 174, 175, 172), (166, 173, 175, 174), (173, 168, 169, 175), (169, 172, 175), (176, 179, 181, 180), (179, 183, 184, 181), (177, 182, 184, 183), (182, 186, 187, 184), (178, 185, 187, 186), (185, 180, 181, 187), (181, 184, 187), (188, 191, 193, 192), (191, 195, 196, 193), (189, 194, 196, 195), (194, 198, 199, 196), (190, 197, 199, 198), (197, 192, 193, 199), (193, 196, 199), (8, 20, 24, 11), (11, 24, 29, 15), (15, 29, 22, 9), (9, 45, 51, 14), (14, 51, 47, 18), (18, 47, 44, 10), (153, 56, 60, 158), (158, 60, 65, 162), (162, 65, 58, 154), (21, 32, 36, 26), (26, 36, 41, 30), (30, 41, 34, 22), (164, 69, 75, 167), (167, 75, 71, 171), (171, 71, 68, 165), (33, 46, 54, 38), (38, 54, 50, 42), (42, 50, 45, 34), (176, 81, 87, 179), (179, 87, 83, 183), (183, 83, 80, 177), (188, 92, 96, 191), (191, 96, 101, 195), (195, 101, 94, 189), (57, 70, 78, 62), (62, 78, 74, 66), (66, 74, 69, 58), (56, 94, 102, 59), (59, 102, 98, 63), (63, 98, 93, 57), (70, 82, 90, 77), (77, 90, 86, 72), (72, 86, 81, 68), (82, 93, 99, 89), (89, 99, 95, 84), (84, 95, 92, 80), (10, 105, 111, 17), (17, 111, 107, 12), (12, 107, 104, 8), (20, 118, 126, 23), (23, 126, 122, 27), (27, 122, 117, 21), (32, 130, 138, 35), (35, 138, 134, 39), (39, 134, 129, 33), (46, 142, 150, 53), (53, 150, 146, 48), (48, 146, 141, 44), (105, 141, 147, 110), (110, 147, 143, 114), (114, 143, 140, 106), (128, 140, 144, 131), (131, 144, 149, 135), (135, 149, 142, 129), (116, 128, 132, 119), (119, 132, 137, 123), (123, 137, 130, 117), (106, 116, 120, 113), (113, 120, 125, 108), (108, 125, 118, 104), (152, 190, 198, 155), (155, 198, 194, 159), (159, 194, 189, 153), (177, 188, 192, 182), (182, 192, 197, 186), (186, 197, 190, 178), (165, 176, 180, 170), (170, 180, 185, 174), (174, 185, 178, 166), (154, 164, 168, 161), (161, 168, 173, 156), (156, 173, 166, 152), (9, 22, 34, 45), (201, 203, 207, 212, 205), (203, 202, 206, 219, 215, 214, 213, 207), (200, 201, 205, 211, 210, 209, 220, 204), (218, 211, 205, 212), (82, 200, 202, 93), (70, 201, 200, 82), (57, 203, 201, 70), (93, 202, 203, 57), (213, 218, 212, 207), (219, 221, 216, 215), (215, 216, 217, 214), (214, 217, 218, 213), (221, 220, 209, 216), (216, 209, 210, 217), (217, 210, 211, 218), (208, 204, 220, 221), (206, 208, 221, 219)])
me_cube.polygons.foreach_set('material_index', [0, 0, 0, 0, 0, 0, 0, 0, 0, 0, 0, 0, 0, 0, 0, 0, 0, 0, 0, 0, 0, 0, 0, 0, 0, 0, 0, 0, 0, 0, 0, 0, 0, 0, 0, 0, 0, 0, 0, 0, 0, 0, 0, 0, 0, 0, 0, 0, 0, 0, 0, 0, 0, 0, 0, 0, 0, 0, 0, 0, 0, 0, 0, 0, 0, 0, 0, 0, 0, 0, 0, 0, 0, 0, 0, 0, 0, 0, 0, 0, 0, 0, 0, 0, 0, 0, 0, 0, 0, 0, 0, 0, 0, 0, 0, 0, 0, 0, 0, 0, 0, 0, 0, 0, 0, 0, 0, 0, 0, 0, 0, 0, 0, 0, 0, 0, 0, 0, 0, 0, 0, 0, 0, 0, 0, 0, 0, 0, 0, 0, 0, 0, 0, 0, 0, 0, 0, 0, 0, 0, 0, 0, 0, 0, 0, 0, 0, 0, 0, 0, 0, 0, 0, 0, 0, 0, 0, 0, 0, 0, 0, 0, 0, 0, 0, 0, 0, 0, 0, 0, 0, 0, 0, 0, 0, 0, 0, 0, 0, 0, 0, 0, 0, 0, 0, 0, 0, 0, 0, 0, 0, 0, 0, 0, 0, 0, 0, 0, 0, 0, 0, 0, 0, 0, 0, 1, 0, 0, 0, 4, 0, 0, 0, 0, 3, 6, 6, 7, 6, 6, 1, 2, 2])
_uv = me_cube.uv_layers.new(name='UVMap')
_uv.uv.foreach_set('vector', [0.0, 0.0, 0.0, 0.0, 0.0, 0.0, 0.0, 0.0, 0.0, 0.0, 0.0, 0.0, 0.0, 0.0, 0.0, 0.0, 0.0, 0.0, 0.0, 0.0, 0.0, 0.0, 0.0, 0.0, 0.0, 0.0, 0.0, 0.0, 0.0, 0.0, 0.0, 0.0, 0.0, 0.0, 0.0, 0.0, 0.0, 0.0, 0.0, 0.0, 0.0, 0.0, 0.0, 0.0, 0.0, 0.0, 0.0, 0.0, 0.0, 0.0, 0.0, 0.0, 0.0, 0.0, 0.0, 0.0, 0.0, 0.0, 0.0, 0.0, 0.0, 0.0, 0.0, 0.0, 0.0, 0.0, 0.0, 0.0, 0.0, 0.0, 0.0, 0.0, 0.0, 0.0, 0.0, 0.0, 0.0, 0.0, 0.0, 0.0, 0.0, 0.0, 0.0, 0.0, 0.0, 0.0, 0.0, 0.0, 0.0, 0.0, 0.0, 0.0, 0.0, 0.0, 0.0, 0.0, 0.0, 0.0, 0.0, 0.0, 0.0, 0.0, 0.0, 0.0, 0.0, 0.0, 0.0, 0.0, 0.0, 0.0, 0.0, 0.0, 0.0, 0.0, 0.0, 0.0, 0.0, 0.0, 0.0, 0.0, 0.0, 0.0, 0.0, 0.0, 0.0, 0.0, 0.0, 0.0, 0.0, 0.0, 0.0, 0.0, 0.0, 0.0, 0.0, 0.0, 0.0, 0.0, 0.0, 0.0, 0.0, 0.0, 0.0, 0.0, 0.0, 0.0, 0.0, 0.0, 0.0, 0.0, 0.0, 0.0, 0.0, 0.0, 0.0, 0.0, 0.0, 0.0, 0.0, 0.0, 0.0, 0.0, 0.0, 0.0, 0.0, 0.0, 0.0, 0.0, 0.0, 0.0, 0.0, 0.0, 0.0, 0.0, 0.0, 0.0, 0.0, 0.0, 0.0, 0.0, 0.0, 0.0, 0.0, 0.0, 0.0, 0.0, 0.0, 0.0, 0.0, 0.0, 0.0, 0.0, 0.0, 0.0, 0.0, 0.0, 0.0, 0.0, 0.0, 0.0, 0.0, 0.0, 0.0, 0.0, 0.0, 0.0, 0.0, 0.0, 0.0, 0.0, 0.0, 0.0, 0.0, 0.0, 0.0, 0.0, 0.0, 0.0, 0.0, 0.0, 0.0, 0.0, 0.0, 0.0, 0.0, 0.0, 0.0, 0.0, 0.0, 0.0, 0.0, 0.0, 0.0, 0.0, 0.0, 0.0, 0.0, 0.0, 0.0, 0.0, 0.0, 0.0, 0.0, 0.0, 0.0, 0.0, 0.0, 0.0, 0.0, 0.0, 0.0, 0.0, 0.0, 0.0, 0.0, 0.0, 0.0, 0.0, 0.0, 0.0, 0.0, 0.0, 0.0, 0.0, 0.0, 0.0, 0.0, 0.0, 0.0, 0.0, 0.0, 0.0, 0.0, 0.0, 0.0, 0.0, 0.0, 0.0, 0.0, 0.0, 0.0, 0.0, 0.0, 0.0, 0.0, 0.0, 0.0, 0.0, 0.0, 0.0, 0.0, 0.0, 0.0, 0.0, 0.0, 0.0, 0.0, 0.0, 0.0, 0.0, 0.0, 0.0, 0.0, 0.0, 0.0, 0.0, 0.0, 0.0, 0.0, 0.0, 0.0, 0.0, 0.0, 0.0, 0.0, 0.0, 0.0, 0.0, 0.0, 0.0, 0.0, 0.0, 0.0, 0.0, 0.0, 0.0, 0.0, 0.0, 0.0, 0.0, 0.0, 0.0, 0.0, 0.0, 0.0, 0.0, 0.0, 0.0, 0.0, 0.0, 0.0, 0.0, 0.0, 0.0, 0.0, 0.0, 0.0, 0.0, 0.0, 0.0, 0.0, 0.0, 0.0, 0.0, 0.0, 0.0, 0.0, 0.0, 0.0, 0.0, 0.0, 0.0, 0.0, 0.0, 0.0, 0.0, 0.0, 0.0, 0.0, 0.0, 0.0, 0.0, 0.0, 0.0, 0.0, 0.0, 0.0, 0.0, 0.0, 0.0, 0.0, 0.0, 0.0, 0.0, 0.0, 0.0, 0.0, 0.0, 0.0, 0.0, 0.0, 0.0, 0.0, 0.0, 0.0, 0.0, 0.0, 0.0, 0.0, 0.0, 0.0, 0.0, 0.0, 0.0, 0.0, 0.0, 0.0, 0.0, 0.0, 0.0, 0.0, 0.0, 0.0, 0.0, 0.0, 0.0, 0.0, 0.0, 0.0, 0.0, 0.0, 0.0, 0.0, 0.0, 0.0, 0.0, 0.0, 0.0, 0.0, 0.0, 0.0, 0.0, 0.0, 0.0, 0.0, 0.0, 0.0, 0.0, 0.0, 0.0, 0.0, 0.0, 0.0, 0.0, 0.0, 0.0, 0.0, 0.0, 0.0, 0.0, 0.0, 0.0, 0.0, 0.0, 0.0, 0.0, 0.0, 0.0, 0.0, 0.0, 0.0, 0.0, 0.0, 0.0, 0.0, 0.0, 0.0, 0.0, 0.0, 0.0, 0.0, 0.0, 0.0, 0.0, 0.0, 0.0, 0.0, 0.0, 0.0, 0.0, 0.0, 0.0, 0.0, 0.0, 0.0, 0.0, 0.0, 0.0, 0.0, 0.0, 0.0, 0.0, 0.0, 0.0, 0.0, 0.0, 0.0, 0.0, 0.0, 0.0, 0.0, 0.0, 0.0, 0.0, 0.0, 0.0, 0.0, 0.0, 0.0, 0.0, 0.0, 0.0, 0.0, 0.0, 0.0, 0.0, 0.0, 0.0, 0.0, 0.0, 0.0, 0.0, 0.0, 0.0, 0.0, 0.0, 0.0, 0.0, 0.0, 0.0, 0.0, 0.0, 0.0, 0.0, 0.0, 0.0, 0.0, 0.0, 0.0, 0.0, 0.0, 0.0, 0.0, 0.0, 0.0, 0.0, 0.0, 0.0, 0.0, 0.0, 0.0, 0.0, 0.0, 0.0, 0.0, 0.0, 0.0, 0.0, 0.0, 0.0, 0.0, 0.0, 0.0, 0.0, 0.0, 0.0, 0.0, 0.0, 0.0, 0.0, 0.0, 0.0, 0.0, 0.0, 0.0, 0.0, 0.0, 0.0, 0.0, 0.0, 0.0, 0.0, 0.0, 0.0, 0.0, 0.0, 0.0, 0.0, 0.0, 0.0, 0.0, 0.0, 0.0, 0.0, 0.0, 0.0, 0.0, 0.0, 0.0, 0.0, 0.0, 0.0, 0.0, 0.0, 0.0, 0.0, 0.0, 0.0, 0.0, 0.0, 0.0, 0.0, 0.0, 0.0, 0.0, 0.0, 0.0, 0.0, 0.0, 0.0, 0.0, 0.0, 0.0, 0.0, 0.0, 0.0, 0.0, 0.0, 0.0, 0.0, 0.0, 0.0, 0.0, 0.0, 0.0, 0.0, 0.0, 0.0, 0.0, 0.0, 0.0, 0.0, 0.0, 0.0, 0.0, 0.0, 0.0, 0.0, 0.0, 0.0, 0.0, 0.0, 0.0, 0.0, 0.0, 0.0, 0.0, 0.0, 0.0, 0.0, 0.0, 0.0, 0.0, 0.0, 0.0, 0.0, 0.0, 0.0, 0.0, 0.0, 0.0, 0.0, 0.0, 0.0, 0.0, 0.0, 0.0, 0.0, 0.0, 0.0, 0.0, 0.0, 0.0, 0.0, 0.0, 0.0, 0.0, 0.0, 0.0, 0.0, 0.0, 0.0, 0.0, 0.0, 0.0, 0.0, 0.0, 0.0, 0.0, 0.0, 0.0, 0.0, 0.0, 0.0, 0.0, 0.0, 0.0, 0.0, 0.0, 0.0, 0.0, 0.0, 0.0, 0.0, 0.0, 0.0, 0.0, 0.0, 0.0, 0.0, 0.0, 0.0, 0.0, 0.0, 0.0, 0.0, 0.0, 0.0, 0.0, 0.0, 0.0, 0.0, 0.0, 0.0, 0.0, 0.0, 0.0, 0.0, 0.0, 0.0, 0.0, 0.0, 0.0, 0.0, 0.0, 0.0, 0.0, 0.0, 0.0, 0.0, 0.0, 0.0, 0.0, 0.0, 0.0, 0.0, 0.0, 0.0, 0.0, 0.0, 0.0, 0.0, 0.0, 0.0, 0.0, 0.0, 0.0, 0.0, 0.0, 0.0, 0.0, 0.0, 0.0, 0.0, 0.0, 0.0, 0.0, 0.0, 0.0, 0.0, 0.0, 0.0, 0.0, 0.0, 0.0, 0.0, 0.0, 0.0, 0.0, 0.0, 0.0, 0.0, 0.0, 0.0, 0.0, 0.0, 0.0, 0.0, 0.0, 0.0, 0.0, 0.0, 0.0, 0.0, 0.0, 0.0, 0.0, 0.0, 0.0, 0.0, 0.0, 0.0, 0.0, 0.0, 0.0, 0.0, 0.0, 0.0, 0.0, 0.0, 0.0, 0.0, 0.0, 0.0, 0.0, 0.0, 0.0, 0.0, 0.0, 0.0, 0.0, 0.0, 0.0, 0.0, 0.0, 0.0, 0.0, 0.0, 0.0, 0.0, 0.0, 0.0, 0.0, 0.0, 0.0, 0.0, 0.0, 0.0, 0.0, 0.0, 0.0, 0.0, 0.0, 0.0, 0.0, 0.0, 0.0, 0.0, 0.0, 0.0, 0.0, 0.0, 0.0, 0.0, 0.0, 0.0, 0.0, 0.0, 0.0, 0.0, 0.0, 0.0, 0.0, 0.0, 0.0, 0.0, 0.0, 0.0, 0.0, 0.0, 0.0, 0.0, 0.0, 0.0, 0.0, 0.0, 0.0, 0.0, 0.0, 0.0, 0.0, 0.0, 0.0, 0.0, 0.0, 0.0, 0.0, 0.0, 0.0, 0.0, 0.0, 0.0, 0.0, 0.0, 0.0, 0.0, 0.0, 0.0, 0.0, 0.0, 0.0, 0.0, 0.0, 0.0, 0.0, 0.0, 0.0, 0.0, 0.0, 0.0, 0.0, 0.0, 0.0, 0.0, 0.0, 0.0, 0.0, 0.0, 0.0, 0.0, 0.0, 0.0, 0.0, 0.0, 0.0, 0.0, 0.0, 0.0, 0.0, 0.0, 0.0, 0.0, 0.0, 0.0, 0.0, 0.0, 0.0, 0.0, 0.0, 0.0, 0.0, 0.0, 0.0, 0.0, 0.0, 0.0, 0.0, 0.0, 0.0, 0.0, 0.0, 0.0, 0.0, 0.0, 0.0, 0.0, 0.0, 0.0, 0.0, 0.0, 0.0, 0.0, 0.0, 0.0, 0.0, 0.0, 0.0, 0.0, 0.0, 0.0, 0.0, 0.0, 0.0, 0.0, 0.0, 0.0, 0.0, 0.0, 0.0, 0.0, 0.0, 0.0, 0.0, 0.0, 0.0, 0.0, 0.0, 0.0, 0.0, 0.0, 0.0, 0.0, 0.0, 0.0, 0.0, 0.0, 0.0, 0.0, 0.0, 0.0, 0.0, 0.0, 0.0, 0.0, 0.0, 0.0, 0.0, 0.0, 0.0, 0.0, 0.0, 0.0, 0.0, 0.0, 0.0, 0.0, 0.0, 0.0, 0.0, 0.0, 0.0, 0.0, 0.0, 0.0, 0.0, 0.0, 0.0, 0.0, 0.0, 0.0, 0.0, 0.0, 0.0, 0.0, 0.0, 0.0, 0.0, 0.0, 0.0, 0.0, 0.0, 0.0, 0.0, 0.0, 0.0, 0.0, 0.0, 0.0, 0.0, 0.0, 0.0, 0.0, 0.0, 0.0, 0.0, 0.0, 0.0, 0.0, 0.0, 0.0, 0.0, 0.0, 0.0, 0.0, 0.0, 0.0, 0.0, 0.0, 0.0, 0.0, 0.0, 0.0, 0.0, 0.0, 0.0, 0.0, 0.0, 0.0, 0.0, 0.0, 0.0, 0.0, 0.0, 0.0, 0.0, 0.0, 0.0, 0.0, 0.0, 0.0, 0.0, 0.0, 0.0, 0.0, 0.0, 0.0, 0.0, 0.0, 0.0, 0.0, 0.0, 0.0, 0.0, 0.0, 0.0, 0.0, 0.0, 0.0, 0.0, 0.0, 0.0, 0.0, 0.0, 0.0, 0.0, 0.0, 0.0, 0.0, 0.0, 0.0, 0.0, 0.0, 0.0, 0.0, 0.0, 0.0, 0.0, 0.0, 0.0, 0.0, 0.0, 0.0, 0.0, 0.0, 0.0, 0.0, 0.0, 0.0, 0.0, 0.0, 0.0, 0.0, 0.0, 0.0, 0.0, 0.0, 0.0, 0.0, 0.0, 0.0, 0.0, 0.0, 0.0, 0.0, 0.0, 0.0, 0.0, 0.0, 0.0, 0.0, 0.0, 0.0, 0.0, 0.0, 0.0, 0.0, 0.0, 0.0, 0.0, 0.0, 0.0, 0.0, 0.0, 0.0, 0.0, 0.0, 0.0, 0.0, 0.0, 0.0, 0.0, 0.0, 0.0, 0.0, 0.0, 0.0, 0.0, 0.0, 0.0, 0.0, 0.0, 0.0, 0.0, 0.0, 0.0, 0.0, 0.0, 0.0, 0.0, 0.0, 0.0, 0.0, 0.0, 0.0, 0.0, 0.0, 0.0, 0.0, 0.0, 0.0, 0.0, 0.0, 0.0, 0.0, 0.0, 0.0, 0.0, 0.0, 0.0, 0.0, 0.0, 0.0, 0.0, 0.0, 0.0, 0.0, 0.0, 0.0, 0.0, 0.0, 0.0, 0.0, 0.0, 0.0, 0.0, 0.0, 0.0, 0.0, 0.0, 0.0, 0.0, 0.0, 0.0, 0.0, 0.0, 0.0, 0.0, 0.0, 0.0, 0.0, 0.0, 0.0, 0.0, 0.0, 0.0, 0.0, 0.0, 0.0, 0.0, 0.0, 0.0, 0.0, 0.0, 0.0, 0.0, 0.0, 0.0, 0.0, 0.0, 0.0, 0.0, 0.0, 0.0, 0.0, 0.0, 0.0, 0.0, 0.0, 0.0, 0.0, 0.0, 0.0, 0.0, 0.0, 0.0, 0.0, 0.0, 0.0, 0.0, 0.0, 0.0, 0.0, 0.0, 0.0, 0.0, 0.0, 0.0, 0.0, 0.0, 0.0, 0.0, 0.0, 0.0, 0.0, 0.0, 0.0, 0.0, 0.0, 0.0, 0.0, 0.0, 0.0, 0.0, 0.0, 0.0, 0.0, 0.0, 0.0, 0.0, 0.0, 0.0, 0.0, 0.0, 0.0, 0.0, 0.0, 0.0, 0.0, 0.0, 0.0, 0.0, 0.0, 0.0, 0.0, 0.0, 0.0, 0.0, 0.0, 0.0, 0.0, 0.0, 0.0, 0.0, 0.0, 0.0, 0.0, 0.0, 0.0, 0.0, 0.0, 0.0, 0.0, 0.0, 0.0, 0.0, 0.0, 0.0, 0.0, 0.0, 0.0, 0.0, 0.0, 0.0, 0.0, 0.0, 0.0, 0.0, 0.0, 0.0, 0.0, 0.0, 0.0, 0.0, 0.0, 0.0, 0.0, 0.0, 0.0, 0.0, 0.0, 0.0, 0.0, 0.0, 0.0, 0.0, 0.0, 0.0, 0.0, 0.0, 0.0, 0.0, 0.0, 0.0, 0.0, 0.0, 0.0, 0.0, 0.0, 0.0, 0.0, 0.0, 0.0, 0.0, 0.0, 0.0, 0.0, 0.0, 0.0, 0.0, 0.0, 0.0, 0.0, 0.0, 0.0, 0.0, 0.0, 0.0, 0.0, 0.0, 0.0, 0.0, 0.0, 0.0, 0.0, 0.0, 0.0, 0.0, 0.0, 0.0, 0.0, 0.0, 0.0, 0.0, 0.0, 0.0, 0.0, 0.0, 0.0, 0.0, 0.0, 0.0, 0.0, 0.0, 0.0, 0.0, 0.0, 0.0, 0.0, 0.0, 0.0, 0.0, 0.0, 0.0, 0.0, 0.0, 0.0, 0.0, 0.0, 0.0, 0.0, 0.0, 0.0, 0.0, 0.0, 0.0, 0.0, 0.0, 0.0, 0.0, 0.0, 0.0, 0.0, 0.0, 0.0, 0.0, 0.0, 0.0, 0.0, 0.0, 0.0, 0.0, 0.0, 0.0, 0.0, 0.0, 0.0, 0.0, 0.0, 0.0, 0.0, 0.0, 0.0, 0.0, 0.0, 0.0, 0.0, 0.0, 0.0, 0.0, 0.0, 0.0, 0.0, 0.0, 0.0, 0.0, 0.0, 0.0, 0.0, 0.0, 0.0, 0.0, 0.0, 0.0, 0.0, 0.0, 0.0, 0.0, 0.0, 0.0, 0.0, 0.0, 0.0, 0.0, 0.0, 0.0, 0.0, 0.0, 0.0, 0.0, 0.0, 0.0, 0.0, 0.0, 0.0, 0.0, 0.0, 0.0, 0.0, 0.0, 0.0, 0.0, 0.0, 0.0, 0.0, 0.0, 0.0, 0.0, 0.0, 0.0, 0.0, 0.0, 0.0, 0.0, 0.0, 0.0, 0.0, 0.0, 0.0, 0.0, 0.0, 0.0, 0.0, 0.0, 0.0, 0.0, 0.0, 0.0, 0.0, 0.0, 0.0, 0.0, 0.0, 0.0, 0.0, 0.0, 0.0, 0.0, 0.0, 0.0, 0.0, 0.0, 0.0, 0.0, 0.0, 0.0, 0.0, 0.0, 0.0, 0.0, 0.0, 0.0, 0.0, 0.0, 0.0, 0.0, 0.0, 0.0, 0.0, 0.0, 0.0, 0.01332, 0.1706, 0.01332, 0.1706, 0.01332, 0.1706, 0.01332, 0.1706, 0.0, 0.0, 0.0, 0.0, 0.0, 0.0, 0.0, 0.0, 0.0, 0.0, 0.0, 0.0, 0.0, 0.0, 0.0, 0.0, 0.0, 0.0, 0.0, 0.0, 0.0, 0.0, 0.0, 0.0, 0.0, 0.0, 0.0, 0.0, 0.0, 0.0, 0.0, 0.0, 0.0, 0.0, 0.0, 0.0, 0.0, 0.0, 0.0, 0.0, 0.0, 0.0, 0.002115, 0.9969, 0.002115, -0.001112, 0.9992, -0.001112, 0.9992, 0.9969, 0.0, 0.0, 0.0, 0.0, 0.0, 0.0, 0.0, 0.0, 0.0, 0.0, 0.0, 0.0, 0.0, 0.0, 0.0, 0.0, 0.0, 0.0, 0.0, 0.0, 0.0, 0.0, 0.0, 0.0, 0.0, 0.0, 0.0, 0.0, 0.0, 0.0, 0.0, 0.0, 0.1029, 0.9945, 0.1029, -0.0009581, 0.8984, -0.0009581, 0.8984, 0.9945, 0.002892, 0.994, 0.003118, 0.4941, 0.5, 0.4943, 0.4998, 0.9941, 0.4998, 0.9941, 0.5, 0.4943, 0.9969, 0.4944, 0.9967, 0.9942, -0.004164, 1.495, -0.004166, -0.5048, 1.971, -0.5048, 1.971, 1.495, 0.003118, 0.4941, 0.003343, -0.005709, 0.5002, -0.005578, 0.5, 0.4943, 0.5, 0.4943, 0.5002, -0.005578, 0.9971, -0.005447, 0.9969, 0.4944, 0.5648, 0.329, 0.5648, 8.11e-05, 0.8148, 8.11e-05, 0.8148, 0.329, -0.143, 0.4989, -0.143, -0.1545, 1.139, -0.1545, 1.139, 0.4989, -0.143, 1.152, -0.143, 0.4989, 1.139, 0.4989, 1.139, 1.152])
me_cube.materials.append(mat_plasik)
me_cube.materials.append(mat_dark)
me_cube.materials.append(mat_oled_nav)
me_cube.materials.append(mat_oled_rf)
me_cube.materials.append(mat_oled_rec)
me_cube.materials.append(mat_oled_nav)
me_cube.materials.append(mat_oled_icon)
me_cube.materials.append(mat_oled_edit)
me_cube.use_remesh_preserve_volume = False
me_cube.use_remesh_preserve_attributes = False
me_cube.use_mirror_vertex_groups = False
me_cube.update()
me_circle = bpy.data.meshes.new('Circle')
me_circle.from_pydata([(0.0, 0.6, 0.0), (-0.1171, 0.5885, 0.0), (-0.2296, 0.5543, 0.0), (-0.3333, 0.4989, 0.0), (-0.4243, 0.4243, 0.0), (-0.4989, 0.3333, 0.0), (-0.5543, 0.2296, 0.0), (-0.5885, 0.1171, 0.0), (-0.6, 4.53e-08, 0.0), (-0.5885, -0.1171, 0.0), (-0.5543, -0.2296, 0.0), (-0.4989, -0.3333, 0.0), (-0.4243, -0.4243, 0.0), (-0.3333, -0.4989, 0.0), (-0.2296, -0.5543, 0.0), (-0.1171, -0.5885, 0.0), (1.955e-07, -0.6, 0.0), (0.1171, -0.5885, 0.0), (0.2296, -0.5543, 0.0), (0.3333, -0.4989, 0.0), (0.4243, -0.4243, 0.0), (0.4989, -0.3333, 0.0), (0.5543, -0.2296, 0.0), (0.5885, -0.1171, 0.0), (0.6, 5.794e-07, 0.0), (0.5885, 0.1171, 0.0), (0.5543, 0.2296, 0.0), (0.4989, 0.3333, 0.0), (0.4243, 0.4243, 0.0), (0.3333, 0.4989, 0.0), (0.2296, 0.5543, 0.0), (0.1171, 0.5885, 0.0), (0.0, 0.6, 0.8), (-0.1171, 0.5885, 0.8), (-0.2296, 0.5543, 0.8), (-0.3333, 0.4989, 0.8), (-0.4243, 0.4243, 0.8), (-0.4989, 0.3333, 0.8), (-0.5543, 0.2296, 0.8), (-0.5885, 0.1171, 0.8), (-0.6, 4.53e-08, 0.8), (-0.5885, -0.1171, 0.8), (-0.5543, -0.2296, 0.8), (-0.4989, -0.3333, 0.8), (-0.4243, -0.4243, 0.8), (-0.3333, -0.4989, 0.8), (-0.2296, -0.5543, 0.8), (-0.1171, -0.5885, 0.8), (1.955e-07, -0.6, 0.8), (0.1171, -0.5885, 0.8), (0.2296, -0.5543, 0.8), (0.3333, -0.4989, 0.8), (0.4243, -0.4243, 0.8), (0.4989, -0.3333, 0.8), (0.5543, -0.2296, 0.8), (0.5885, -0.1171, 0.8), (0.6, 5.794e-07, 0.8), (0.5885, 0.1171, 0.8), (0.5543, 0.2296, 0.8), (0.4989, 0.3333, 0.8), (0.4243, 0.4243, 0.8), (0.3333, 0.4989, 0.8), (0.2296, 0.5543, 0.8), (0.1171, 0.5885, 0.8)], [], [(22, 21, 53, 54), (9, 8, 40, 41), (23, 22, 54, 55), (10, 9, 41, 42), (24, 23, 55, 56), (11, 10, 42, 43), (25, 24, 56, 57), (12, 11, 43, 44), (26, 25, 57, 58), (13, 12, 44, 45), (27, 26, 58, 59), (14, 13, 45, 46), (1, 0, 32, 33), (28, 27, 59, 60), (15, 14, 46, 47), (2, 1, 33, 34), (29, 28, 60, 61), (16, 15, 47, 48), (3, 2, 34, 35), (30, 29, 61, 62), (17, 16, 48, 49), (4, 3, 35, 36), (31, 30, 62, 63), (18, 17, 49, 50), (5, 4, 36, 37), (0, 31, 63, 32), (19, 18, 50, 51), (6, 5, 37, 38), (20, 19, 51, 52), (7, 6, 38, 39), (21, 20, 52, 53), (8, 7, 39, 40), (33, 32, 63, 62, 61, 60, 59, 58, 57, 56, 55, 54, 53, 52, 51, 50, 49, 48, 47, 46, 45, 44, 43, 42, 41, 40, 39, 38, 37, 36, 35, 34), (1, 2, 3, 4, 5, 6, 7, 8, 9, 10, 11, 12, 13, 14, 15, 16, 17, 18, 19, 20, 21, 22, 23, 24, 25, 26, 27, 28, 29, 30, 31, 0)])
me_circle.polygons.foreach_set('use_smooth', [1, 1, 1, 1, 1, 1, 1, 1, 1, 1, 1, 1, 1, 1, 1, 1, 1, 1, 1, 1, 1, 1, 1, 1, 1, 1, 1, 1, 1, 1, 1, 1, 0, 0])
me_circle.polygons.foreach_set('material_index', [0, 0, 0, 0, 0, 0, 0, 0, 0, 0, 0, 0, 0, 0, 0, 0, 0, 0, 0, 0, 0, 0, 0, 0, 0, 0, 0, 0, 0, 0, 0, 0, 1, 1])
_uv = me_circle.uv_layers.new(name='UVMap')
_uv.uv.foreach_set('vector', [0.4865, 0.2398, 0.4865, 0.3094, 3.625e-08, 0.3094, 3.625e-08, 0.2398, 0.973, 0.04925, 0.973, 0.1072, 0.4865, 0.1072, 0.4865, 0.04925, 0.4865, 0.1715, 0.4865, 0.2398, 3.625e-08, 0.2398, 0.0, 0.1715, 0.973, 0.0, 0.973, 0.04925, 0.4865, 0.04925, 0.4865, 1.235e-07, 0.4865, 0.1072, 0.4865, 0.1715, 0.0, 0.1715, 0.0, 0.1072, 0.4863, 0.556, 0.4863, 0.4985, 0.9668, 0.4985, 0.9668, 0.556, 0.4865, 0.04925, 0.4865, 0.1072, 0.0, 0.1072, 0.0, 0.04925, 0.9668, 0.9313, 0.9668, 0.9952, 0.4863, 0.9952, 0.4863, 0.9313, 0.4865, 0.0, 0.4865, 0.04925, 0.0, 0.04925, 0.0, 1.941e-07, 0.9668, 0.8634, 0.9668, 0.9313, 0.4863, 0.9313, 0.4863, 0.8634, 0.4865, 0.9421, 0.4865, 1.0, 3.625e-08, 1.0, 3.625e-08, 0.9421, 0.9668, 0.7942, 0.9668, 0.8634, 0.4863, 0.8634, 0.4863, 0.7942, 0.4865, 0.5492, 0.4865, 0.6072, 3.625e-08, 0.6072, 7.249e-08, 0.5492, 0.4865, 0.8778, 0.4865, 0.9421, 3.625e-08, 0.9421, 3.625e-08, 0.8778, 0.9668, 0.7264, 0.9668, 0.7942, 0.4863, 0.7942, 0.4863, 0.7264, 0.4865, 0.5, 0.4865, 0.5492, 7.249e-08, 0.5492, 0.0, 0.5, 0.4865, 0.8094, 0.4865, 0.8778, 3.625e-08, 0.8778, 3.625e-08, 0.8094, 0.9668, 0.6625, 0.9668, 0.7264, 0.4863, 0.7264, 0.4863, 0.6625, 0.973, 0.4421, 0.973, 0.5, 0.4865, 0.5, 0.4865, 0.4421, 0.4865, 0.7398, 0.4865, 0.8094, 3.625e-08, 0.8094, 3.625e-08, 0.7398, 0.9668, 0.6049, 0.9668, 0.6625, 0.4863, 0.6625, 0.4863, 0.6049, 0.973, 0.3778, 0.973, 0.4421, 0.4865, 0.4421, 0.4865, 0.3778, 0.4865, 0.6715, 0.4865, 0.7398, 3.625e-08, 0.7398, 3.625e-08, 0.6715, 0.9668, 0.556, 0.9668, 0.6049, 0.4863, 0.6049, 0.4863, 0.556, 0.973, 0.3094, 0.973, 0.3778, 0.4865, 0.3778, 0.4865, 0.3094, 0.4865, 0.6072, 0.4865, 0.6715, 3.625e-08, 0.6715, 3.625e-08, 0.6072, 0.4865, 0.4421, 0.4865, 0.5, 1.087e-07, 0.5, 1.087e-07, 0.4421, 0.973, 0.2398, 0.973, 0.3094, 0.4865, 0.3094, 0.4865, 0.2398, 0.4865, 0.3778, 0.4865, 0.4421, 1.087e-07, 0.4421, 1.087e-07, 0.3778, 0.973, 0.1715, 0.973, 0.2398, 0.4865, 0.2398, 0.4865, 0.1715, 0.4865, 0.3094, 0.4865, 0.3778, 1.087e-07, 0.3778, 3.625e-08, 0.3094, 0.973, 0.1072, 0.973, 0.1715, 0.4865, 0.1715, 0.4865, 0.1072, 0.5, 1.0, 0.5975, 0.9904, 0.6913, 0.9619, 0.7778, 0.9157, 0.8536, 0.8536, 0.9157, 0.7778, 0.9619, 0.6913, 0.9904, 0.5975, 1.0, 0.5, 0.9904, 0.4025, 0.9619, 0.3087, 0.9157, 0.2222, 0.8536, 0.1464, 0.7778, 0.08427, 0.6913, 0.03806, 0.5975, 0.009607, 0.5, 0.0, 0.4025, 0.009607, 0.3087, 0.03806, 0.2222, 0.08427, 0.1464, 0.1464, 0.08426, 0.2222, 0.03806, 0.3087, 0.009607, 0.4025, 0.0, 0.5, 0.009607, 0.5975, 0.03806, 0.6913, 0.08427, 0.7778, 0.1464, 0.8536, 0.2222, 0.9157, 0.3087, 0.9619, 0.4025, 0.9904, 0.5, 1.0, 0.5975, 0.9904, 0.6913, 0.9619, 0.7778, 0.9157, 0.8536, 0.8536, 0.9157, 0.7778, 0.9619, 0.6913, 0.9904, 0.5975, 1.0, 0.5, 0.9904, 0.4025, 0.9619, 0.3087, 0.9157, 0.2222, 0.8536, 0.1464, 0.7778, 0.08427, 0.6913, 0.03806, 0.5975, 0.009607, 0.5, 0.0, 0.4025, 0.009607, 0.3087, 0.03806, 0.2222, 0.08427, 0.1464, 0.1464, 0.08426, 0.2222, 0.03806, 0.3087, 0.009607, 0.4025, 0.0, 0.5, 0.009607, 0.5975, 0.03806, 0.6913, 0.08427, 0.7778, 0.1464, 0.8536, 0.2222, 0.9157, 0.3087, 0.9619, 0.4025, 0.9904])
me_circle.materials.append(mat_aluriffel)
me_circle.materials.append(mat_alu)
me_circle.use_remesh_preserve_volume = False
me_circle.use_remesh_preserve_attributes = False
me_circle.use_mirror_vertex_groups = False
me_circle.update()
me_plane = bpy.data.meshes.new('Plane')
me_plane.from_pydata([(-1.0, -1.0, 0.0), (1.0, -1.0, 0.0), (-1.0, 1.0, 0.0), (1.0, 1.0, 0.0), (-1.0, -1.0, 0.4), (1.0, -1.0, 0.4), (-1.0, 1.0, 0.4), (1.0, 1.0, 0.4), (0.0, 0.5, 0.8), (-0.09755, 0.4904, 0.8), (-0.1913, 0.4619, 0.8), (-0.2778, 0.4157, 0.8), (-0.3536, 0.3536, 0.8), (-0.4157, 0.2778, 0.8), (-0.4619, 0.1913, 0.8), (-0.4904, 0.09754, 0.8), (-0.5, -2e-07, 0.8), (-0.4904, -0.09755, 0.8), (-0.4619, -0.1913, 0.8), (-0.4157, -0.2778, 0.8), (-0.3536, -0.3536, 0.8), (-0.2778, -0.4157, 0.8), (-0.1913, -0.4619, 0.8), (-0.09755, -0.4904, 0.8), (1.629e-07, -0.5, 0.8), (0.09755, -0.4904, 0.8), (0.1913, -0.4619, 0.8), (0.2778, -0.4157, 0.8), (0.3536, -0.3536, 0.8), (0.4157, -0.2778, 0.8), (0.4619, -0.1913, 0.8), (0.4904, -0.09754, 0.8), (0.5, 2.47e-07, 0.8), (0.4904, 0.09755, 0.8), (0.4619, 0.1913, 0.8), (0.4157, 0.2778, 0.8), (0.3536, 0.3536, 0.8), (0.2778, 0.4157, 0.8), (0.1913, 0.4619, 0.8), (0.09754, 0.4904, 0.8), (-3.079e-08, 0.5, 1.555), (-0.09755, 0.4904, 1.555), (-0.1913, 0.4619, 1.555), (-0.2778, 0.4157, 1.555), (-0.3536, 0.3536, 1.555), (-0.4157, 0.2778, 1.555), (-0.4619, 0.1913, 1.555), (-0.4904, 0.09754, 1.555), (-0.5, -2.95e-07, 1.555), (-0.4904, -0.09755, 1.555), (-0.4619, -0.1913, 1.555), (-0.4157, -0.2778, 1.555), (-0.3536, -0.3536, 1.555), (-0.2778, -0.4157, 1.555), (-0.1913, -0.4619, 1.555), (-0.09755, -0.4904, 1.555), (1.321e-07, -0.5, 1.555), (0.09755, -0.4904, 1.555), (0.1913, -0.4619, 1.555), (0.2778, -0.4157, 1.555), (0.3536, -0.3536, 1.555), (0.4157, -0.2778, 1.555), (0.4619, -0.1913, 1.555), (0.4904, -0.09755, 1.555), (0.5, 1.52e-07, 1.555), (0.4904, 0.09755, 1.555), (0.4619, 0.1913, 1.555), (0.4157, 0.2778, 1.555), (0.3536, 0.3536, 1.555), (0.2778, 0.4157, 1.555), (0.1913, 0.4619, 1.555), (0.09754, 0.4904, 1.555), (7.475e-09, 0.5506, 0.8), (-0.1074, 0.5401, 0.8), (-0.2107, 0.5087, 0.8), (-0.3059, 0.4578, 0.8), (-0.3894, 0.3894, 0.8), (-0.4578, 0.3059, 0.8), (-0.5087, 0.2107, 0.8), (-0.5401, 0.1074, 0.8), (-0.5506, -2.079e-07, 0.8), (-0.5401, -0.1074, 0.8), (-0.5087, -0.2107, 0.8), (-0.4578, -0.3059, 0.8), (-0.3894, -0.3894, 0.8), (-0.3059, -0.4578, 0.8), (-0.2107, -0.5087, 0.8), (-0.1074, -0.5401, 0.8), (1.869e-07, -0.5506, 0.8), (0.1074, -0.5401, 0.8), (0.2107, -0.5087, 0.8), (0.3059, -0.4578, 0.8), (0.3894, -0.3894, 0.8), (0.4578, -0.3059, 0.8), (0.5087, -0.2107, 0.8), (0.5401, -0.1074, 0.8), (0.5506, 2.844e-07, 0.8), (0.5401, 0.1074, 0.8), (0.5087, 0.2107, 0.8), (0.4578, 0.3059, 0.8), (0.3894, 0.3894, 0.8), (0.3059, 0.4578, 0.8), (0.2107, 0.5087, 0.8), (0.1074, 0.5401, 0.8), (7.475e-09, 0.5506, 0.4), (-0.1074, 0.5401, 0.4), (-0.2107, 0.5087, 0.4), (-0.3059, 0.4578, 0.4), (-0.3894, 0.3894, 0.4), (-0.4578, 0.3059, 0.4), (-0.5087, 0.2107, 0.4), (-0.5401, 0.1074, 0.4), (-0.5506, -1.576e-07, 0.4), (-0.5401, -0.1074, 0.4), (-0.5087, -0.2107, 0.4), (-0.4578, -0.3059, 0.4), (-0.3894, -0.3894, 0.4), (-0.3059, -0.4578, 0.4), (-0.2107, -0.5087, 0.4), (-0.1074, -0.5401, 0.4), (1.869e-07, -0.5506, 0.4), (0.1074, -0.5401, 0.4), (0.2107, -0.5087, 0.4), (0.3059, -0.4578, 0.4), (0.3894, -0.3894, 0.4), (0.4578, -0.3059, 0.4), (0.5087, -0.2107, 0.4), (0.5401, -0.1074, 0.4), (0.5506, 3.347e-07, 0.4), (0.5401, 0.1074, 0.4), (0.5087, 0.2107, 0.4), (0.4578, 0.3059, 0.4), (0.3894, 0.3894, 0.4), (0.3059, 0.4578, 0.4), (0.2107, 0.5087, 0.4), (0.1074, 0.5401, 0.4)], [], [(0, 2, 3, 1), (4, 5, 7, 6), (3, 2, 6, 7), (0, 1, 5, 4), (1, 3, 7, 5), (2, 0, 4, 6), (12, 11, 43, 44), (39, 38, 70, 71), (26, 25, 57, 58), (13, 12, 44, 45), (8, 39, 71, 40), (27, 26, 58, 59), (14, 13, 45, 46), (28, 27, 59, 60), (15, 14, 46, 47), (29, 28, 60, 61), (16, 15, 47, 48), (30, 29, 61, 62), (17, 16, 48, 49), (31, 30, 62, 63), (18, 17, 49, 50), (32, 31, 63, 64), (19, 18, 50, 51), (33, 32, 64, 65), (20, 19, 51, 52), (34, 33, 65, 66), (21, 20, 52, 53), (35, 34, 66, 67), (22, 21, 53, 54), (9, 8, 40, 41), (36, 35, 67, 68), (23, 22, 54, 55), (10, 9, 41, 42), (37, 36, 68, 69), (24, 23, 55, 56), (11, 10, 42, 43), (38, 37, 69, 70), (25, 24, 56, 57), (41, 40, 71, 70, 69, 68, 67, 66, 65, 64, 63, 62, 61, 60, 59, 58, 57, 56, 55, 54, 53, 52, 51, 50, 49, 48, 47, 46, 45, 44, 43, 42), (11, 12, 76, 75), (38, 39, 103, 102), (25, 26, 90, 89), (12, 13, 77, 76), (39, 8, 72, 103), (26, 27, 91, 90), (13, 14, 78, 77), (27, 28, 92, 91), (14, 15, 79, 78), (28, 29, 93, 92), (15, 16, 80, 79), (29, 30, 94, 93), (16, 17, 81, 80), (30, 31, 95, 94), (17, 18, 82, 81), (31, 32, 96, 95), (18, 19, 83, 82), (32, 33, 97, 96), (19, 20, 84, 83), (33, 34, 98, 97), (20, 21, 85, 84), (34, 35, 99, 98), (21, 22, 86, 85), (8, 9, 73, 72), (35, 36, 100, 99), (22, 23, 87, 86), (9, 10, 74, 73), (36, 37, 101, 100), (23, 24, 88, 87), (10, 11, 75, 74), (37, 38, 102, 101), (24, 25, 89, 88), (73, 74, 106, 105), (100, 101, 133, 132), (87, 88, 120, 119), (74, 75, 107, 106), (101, 102, 134, 133), (88, 89, 121, 120), (75, 76, 108, 107), (102, 103, 135, 134), (89, 90, 122, 121), (76, 77, 109, 108), (103, 72, 104, 135), (90, 91, 123, 122), (77, 78, 110, 109), (91, 92, 124, 123), (78, 79, 111, 110), (92, 93, 125, 124), (79, 80, 112, 111), (93, 94, 126, 125), (80, 81, 113, 112), (94, 95, 127, 126), (81, 82, 114, 113), (95, 96, 128, 127), (82, 83, 115, 114), (96, 97, 129, 128), (83, 84, 116, 115), (97, 98, 130, 129), (84, 85, 117, 116), (98, 99, 131, 130), (85, 86, 118, 117), (72, 73, 105, 104), (99, 100, 132, 131), (86, 87, 119, 118)])
me_plane.polygons.foreach_set('use_smooth', [0, 0, 0, 0, 0, 0, 1, 1, 1, 1, 1, 1, 1, 1, 1, 1, 1, 1, 1, 1, 1, 1, 1, 1, 1, 1, 1, 1, 1, 1, 1, 1, 1, 1, 1, 1, 1, 1, 0, 0, 0, 0, 0, 0, 0, 0, 0, 0, 0, 0, 0, 0, 0, 0, 0, 0, 0, 0, 0, 0, 0, 0, 0, 0, 0, 0, 0, 0, 0, 0, 0, 1, 1, 1, 1, 1, 1, 1, 1, 1, 1, 1, 1, 1, 1, 1, 1, 1, 1, 1, 1, 1, 1, 1, 1, 1, 1, 1, 1, 1, 1, 1, 1])
me_plane.use_remesh_preserve_volume = False
me_plane.use_remesh_preserve_attributes = False
me_plane.use_mirror_vertex_groups = False
me_plane.update()

# ---- objects
ob_camera_001 = bpy.data.objects.new('Camera.001', cam_camera_001)
ob_circle_001 = bpy.data.objects.new('Circle.001', me_circle_001)
ob_lamp_001 = bpy.data.objects.new('Lamp.001', light_lamp_001)
ob_gehause = bpy.data.objects.new('Gehause', me_cube)
ob_lamp = bpy.data.objects.new('Lamp', light_lamp)
ob_camera = bpy.data.objects.new('Camera', cam_camera)
ob_circle = bpy.data.objects.new('Circle', me_circle)
ob_drehschalter = bpy.data.objects.new('Drehschalter', me_plane)

# ---- transforms, parenting, visibility, modifiers, constraints
ob_camera_001.location = (0.4392, -9.766, 0.002189)
ob_camera_001.rotation_euler = (1.571, -0.0, 0.0)
ob_camera_001.lineart.crease_threshold = 0.0
ob_circle_001.location = (1.7, -0.6923, 0.8)
ob_circle_001.rotation_euler = (1.571, -0.0, 0.0)
ob_circle_001.lineart.crease_threshold = 0.0
_vg = ob_circle_001.vertex_groups.new(name='Group')
_vg.add([96, 97, 98, 99, 100, 101, 102, 103, 104, 105, 106, 107, 108, 109, 110, 111, 112, 113, 114, 115, 116, 117, 118, 119, 120, 121, 122, 123, 124, 125, 126, 127], 1.0, 'REPLACE')
_m = ob_circle_001.modifiers.new('Bevel', 'BEVEL')
_m.segments = 3
_m.limit_method = 'VGROUP'
_m.vertex_group = 'Group'
_m.spread = 0.0
ob_lamp_001.location = (-3.423, -6.654, 7.548)
ob_lamp_001.rotation_euler = (0.6503, 0.05522, -0.5032)
ob_lamp_001.lock_rotations_4d = False
ob_lamp_001.empty_display_type = 'ARROWS'
ob_lamp_001.color = (0.0, 0.0, 0.0, 0.0)
ob_lamp_001.lineart.crease_threshold = 0.0
ob_gehause.location = (0.0, 0.0, 0.0)
ob_gehause.rotation_euler = (1.571, -0.0, 0.0)
ob_gehause.scale = (2.5, 1.9, 0.7)
ob_gehause.lock_rotations_4d = False
ob_gehause.empty_display_type = 'ARROWS'
ob_gehause.lineart.crease_threshold = 0.0
_vg = ob_gehause.vertex_groups.new(name='bevel')
ob_lamp.location = (4.076, 3.02, 5.904)
ob_lamp.rotation_euler = (0.6503, 0.05522, 1.866)
ob_lamp.lock_rotations_4d = False
ob_lamp.empty_display_type = 'ARROWS'
ob_lamp.color = (0.0, 0.0, 0.0, 0.0)
ob_lamp.lineart.crease_threshold = 0.0
ob_camera.location = (3.557, -9.051, 1.746)
ob_camera.rotation_euler = (1.389, 0.01182, 0.37)
ob_camera.lock_rotations_4d = False
ob_camera.empty_display_type = 'ARROWS'
ob_camera.color = (0.0, 0.0, 0.0, 0.0)
ob_camera.display_type = 'WIRE'
ob_camera.lineart.crease_threshold = 0.0
ob_circle.location = (2.58, 0.0, -1.0)
ob_circle.rotation_euler = (-0.0, 1.571, 0.0)
ob_circle.lineart.crease_threshold = 0.0
ob_drehschalter.location = (1.703, 0.0, -1.0)
ob_drehschalter.rotation_euler = (1.571, -0.0, 1.571)
ob_drehschalter.scale = (0.6, 0.6, 1.0)
ob_drehschalter.lineart.crease_threshold = 0.0

# ---- collection membership
col_collection_1.objects.link(ob_camera_001)
col_collection_1.objects.link(ob_circle_001)
col_collection_1.objects.link(ob_lamp_001)
col_collection_1.objects.link(ob_gehause)
col_collection_1.objects.link(ob_lamp)
col_collection_1.objects.link(ob_camera)
col_collection_2.objects.link(ob_circle)
col_collection_2.objects.link(ob_drehschalter)

# ---- scene / render settings (as saved in the file)
scene.camera = ob_camera_001
scene.frame_start = 1; scene.frame_end = 250; scene.frame_set(2)
scene.render.engine = 'CYCLES'
scene.render.resolution_x = 1500
scene.render.resolution_percentage = 50
scene.render.dither_intensity = 0.0
scene.render.film_transparent = True
scene.render.use_border = True
scene.render.border_min_x = 0.05357
scene.render.border_min_y = 0.492
scene.render.border_max_x = 0.5853
scene.render.border_max_y = 0.8617
scene.cycles.use_denoising = False
scene.cycles.samples = 128
scene.cycles.sampling_pattern = 'TABULATED_SOBOL'
scene.cycles.light_sampling_threshold = 0.0
scene.cycles.use_adaptive_sampling = False
scene.cycles.use_light_tree = False
scene.cycles.blur_glossy = 0.0
scene.cycles.sample_clamp_indirect = 0.0
scene.view_settings.view_transform = 'Standard'
bpy.context.view_layer.update()
